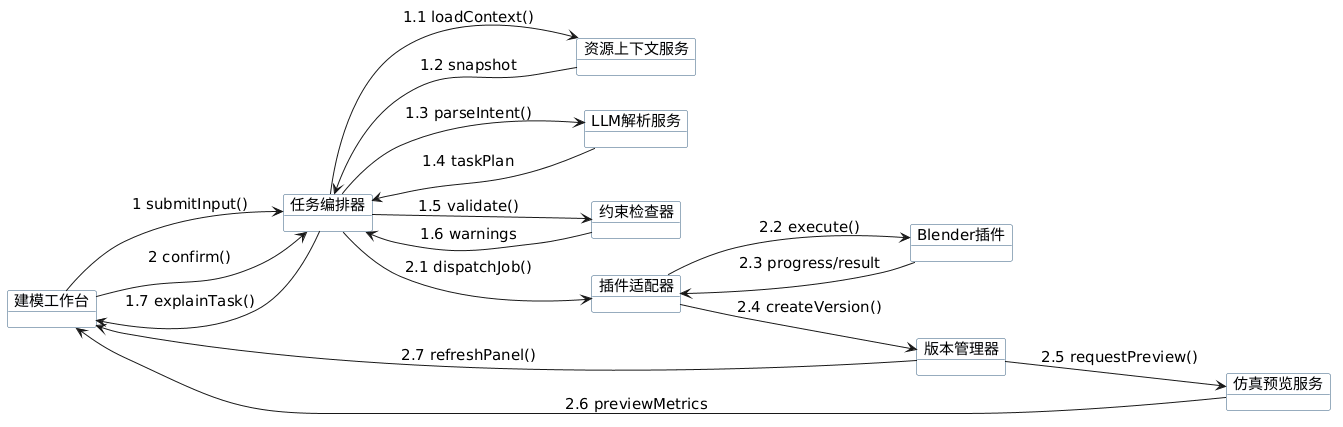

The diagram above was rendered by PlantUML. Its source (embedded in the PNG):
@startuml
left to right direction
skinparam backgroundColor #FFFFFF
skinparam shadowing false
skinparam defaultFontName PingFang SC
skinparam defaultFontSize 15
skinparam defaultTextAlignment center
skinparam ranksep 55
skinparam nodesep 24
skinparam object {
  BackgroundColor #F8FBFF
  BorderColor #355C7D
}

object "建模工作台" as Workbench
object "任务编排器" as Orchestrator
object "资源上下文服务" as Context
object "LLM解析服务" as LLM
object "约束检查器" as Checker
object "插件适配器" as Adapter
object "Blender插件" as Plugin
object "版本管理器" as Versioner
object "仿真预览服务" as Sim

Workbench --> Orchestrator : 1 submitInput()
Orchestrator --> Context : 1.1 loadContext()
Context --> Orchestrator : 1.2 snapshot
Orchestrator --> LLM : 1.3 parseIntent()
LLM --> Orchestrator : 1.4 taskPlan
Orchestrator --> Checker : 1.5 validate()
Checker --> Orchestrator : 1.6 warnings
Orchestrator --> Workbench : 1.7 explainTask()
Workbench --> Orchestrator : 2 confirm()
Orchestrator --> Adapter : 2.1 dispatchJob()
Adapter --> Plugin : 2.2 execute()
Plugin --> Adapter : 2.3 progress/result
Adapter --> Versioner : 2.4 createVersion()
Versioner --> Sim : 2.5 requestPreview()
Sim --> Workbench : 2.6 previewMetrics
Versioner --> Workbench : 2.7 refreshPanel()
@enduml